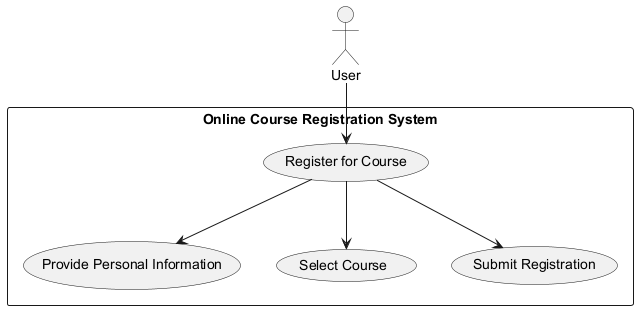

The diagram above was rendered by PlantUML. Its source (embedded in the PNG):
@startuml
actor User
rectangle "Online Course Registration System" {
    usecase "Register for Course" as UC1
    usecase "Provide Personal Information" as UC2
    usecase "Select Course" as UC3
    usecase "Submit Registration" as UC4
}

User --> UC1
UC1 --> UC2
UC1 --> UC3
UC1 --> UC4
@enduml